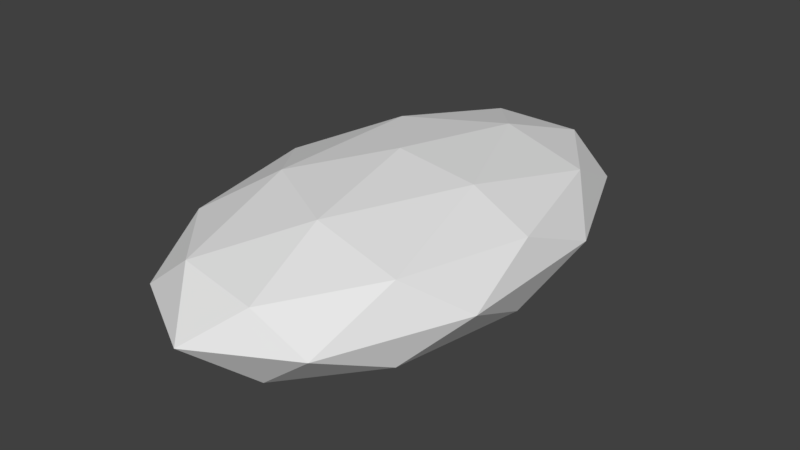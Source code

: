 # Source: Ship1.blend  (saved by Blender 2.78.0; exported with 4.5.12 LTS)
import bpy
from mathutils import Matrix  # noqa: F401  (used for matrix-valued properties, if any)

bpy.ops.wm.read_factory_settings(use_empty=True)
scene = bpy.context.scene
scene.name = 'Scene'

# ---- collections
col_collection_1 = bpy.data.collections.new('Collection 1'); scene.collection.children.link(col_collection_1)

# ---- world
world_world = bpy.data.worlds.new('World'); scene.world = world_world
world_world.color = (0.05088, 0.05088, 0.05088)
world_world.use_sun_shadow = False
world_world.sun_shadow_jitter_overblur = 0.0
world_world.cycles.sampling_method = 'MANUAL'

# ---- meshes
me_icosphere = bpy.data.meshes.new('Icosphere')
me_icosphere.from_pydata([(1.448e-09, -0.3247, -1.0), (1.462, -2.146, -0.4472), (-0.5584, -3.272, -0.4472), (-1.807, -0.3247, -0.4472), (-0.5584, 2.623, -0.4472), (1.462, 1.497, -0.4472), (0.5584, -3.272, 0.4472), (-1.462, -2.146, 0.4472), (-1.462, 1.497, 0.4472), (0.5584, 2.623, 0.4472), (1.807, -0.3247, 0.4472), (1.448e-09, -0.3247, 1.0), (-0.3282, -2.057, -0.8507), (0.8593, -1.395, -0.8507), (0.5311, -3.128, -0.5257), (1.719, -0.3247, -0.5257), (0.8593, 0.7459, -0.8507), (-1.062, -0.3247, -0.8507), (-1.39, -2.057, -0.5257), (-0.3282, 1.408, -0.8507), (-1.39, 1.408, -0.5257), (0.5311, 2.478, -0.5257), (1.921, -1.395, 0.0), (1.921, 0.7459, 0.0), (1.448e-09, -3.789, 0.0), (1.188, -3.128, 0.0), (-1.921, -1.395, 0.0), (-1.188, -3.128, 0.0), (-1.188, 2.478, 0.0), (-1.921, 0.7459, 0.0), (1.188, 2.478, 0.0), (1.448e-09, 3.14, 0.0), (1.39, -2.057, 0.5257), (-0.5311, -3.128, 0.5257), (-1.719, -0.3247, 0.5257), (-0.5311, 2.478, 0.5257), (1.39, 1.408, 0.5257), (0.3282, -2.057, 0.8507), (1.062, -0.3247, 0.8507), (-0.8593, -1.395, 0.8507), (-0.8593, 0.7459, 0.8507), (0.3282, 1.408, 0.8507)], [], [(0, 13, 12), (1, 13, 15), (0, 12, 17), (0, 17, 19), (0, 19, 16), (1, 15, 22), (2, 14, 24), (3, 18, 26), (4, 20, 28), (5, 21, 30), (1, 22, 25), (2, 24, 27), (3, 26, 29), (4, 28, 31), (5, 30, 23), (6, 32, 37), (7, 33, 39), (8, 34, 40), (9, 35, 41), (10, 36, 38), (38, 41, 11), (38, 36, 41), (36, 9, 41), (41, 40, 11), (41, 35, 40), (35, 8, 40), (40, 39, 11), (40, 34, 39), (34, 7, 39), (39, 37, 11), (39, 33, 37), (33, 6, 37), (37, 38, 11), (37, 32, 38), (32, 10, 38), (23, 36, 10), (23, 30, 36), (30, 9, 36), (31, 35, 9), (31, 28, 35), (28, 8, 35), (29, 34, 8), (29, 26, 34), (26, 7, 34), (27, 33, 7), (27, 24, 33), (24, 6, 33), (25, 32, 6), (25, 22, 32), (22, 10, 32), (30, 31, 9), (30, 21, 31), (21, 4, 31), (28, 29, 8), (28, 20, 29), (20, 3, 29), (26, 27, 7), (26, 18, 27), (18, 2, 27), (24, 25, 6), (24, 14, 25), (14, 1, 25), (22, 23, 10), (22, 15, 23), (15, 5, 23), (16, 21, 5), (16, 19, 21), (19, 4, 21), (19, 20, 4), (19, 17, 20), (17, 3, 20), (17, 18, 3), (17, 12, 18), (12, 2, 18), (15, 16, 5), (15, 13, 16), (13, 0, 16), (12, 14, 2), (12, 13, 14), (13, 1, 14)])
me_icosphere.use_remesh_preserve_volume = False
me_icosphere.use_remesh_preserve_attributes = False
me_icosphere.use_mirror_vertex_groups = False
me_icosphere.update()
me_cube_003 = bpy.data.meshes.new('Cube.003')
me_cube_003.from_pydata([(-0.3111, 0.5694, -0.2994), (-0.9075, 0.9506, 0.009807), (-0.2557, 0.5694, -0.2384), (-0.8513, 0.9506, 0.07004), (-0.3111, 0.2375, -0.2994), (-0.9075, 0.6187, 0.009807), (-0.2557, 0.2375, -0.2384), (-0.8513, 0.6187, 0.07004)], [], [(0, 1, 3, 2), (2, 3, 7, 6), (6, 7, 5, 4), (4, 5, 1, 0), (2, 6, 4, 0), (7, 3, 1, 5)])
me_cube_003.polygons.foreach_set('use_smooth', [True] * 6)
me_cube_003.use_remesh_preserve_volume = False
me_cube_003.use_remesh_preserve_attributes = False
me_cube_003.use_mirror_vertex_groups = False
me_cube_003.update()
me_cylinder_003 = bpy.data.meshes.new('Cylinder.003')
me_cylinder_003.from_pydata([(-0.7785, -0.102, 0.09563), (-0.7785, 2.334, 0.09563), (-0.7814, -0.102, 0.06542), (-0.7814, 2.334, 0.06542), (-0.7903, -0.102, 0.03637), (-0.7903, 2.334, 0.03637), (-0.8046, -0.102, 0.009602), (-0.8046, 2.334, 0.009602), (-0.8238, -0.102, -0.01386), (-0.8238, 2.334, -0.01386), (-0.8473, -0.102, -0.03312), (-0.8473, 2.334, -0.03312), (-0.8741, -0.102, -0.04743), (-0.8741, 2.334, -0.04743), (-0.9031, -0.102, -0.05624), (-0.9031, 2.334, -0.05624), (-0.9333, -0.102, -0.05921), (-0.9333, 2.334, -0.05921), (-0.9635, -0.102, -0.05624), (-0.9635, 2.334, -0.05624), (-0.9926, -0.102, -0.04743), (-0.9926, 2.334, -0.04743), (-1.019, -0.102, -0.03312), (-1.019, 2.334, -0.03312), (-1.043, -0.102, -0.01386), (-1.043, 2.334, -0.01386), (-1.062, -0.102, 0.009602), (-1.062, 2.334, 0.009602), (-1.076, -0.102, 0.03637), (-1.076, 2.334, 0.03637), (-1.085, -0.102, 0.06542), (-1.085, 2.334, 0.06542), (-1.088, -0.102, 0.09563), (-1.088, 2.334, 0.09563), (-1.085, -0.102, 0.1258), (-1.085, 2.334, 0.1258), (-1.076, -0.102, 0.1549), (-1.076, 2.334, 0.1549), (-1.062, -0.102, 0.1817), (-1.062, 2.334, 0.1817), (-1.043, -0.102, 0.2051), (-1.043, 2.334, 0.2051), (-1.019, -0.102, 0.2244), (-1.019, 2.334, 0.2244), (-0.9926, -0.102, 0.2387), (-0.9926, 2.334, 0.2387), (-0.9635, -0.102, 0.2475), (-0.9635, 2.334, 0.2475), (-0.9333, -0.102, 0.2505), (-0.9333, 2.334, 0.2505), (-0.9031, -0.102, 0.2475), (-0.9031, 2.334, 0.2475), (-0.8741, -0.102, 0.2387), (-0.8741, 2.334, 0.2387), (-0.8473, -0.102, 0.2244), (-0.8473, 2.334, 0.2244), (-0.8238, -0.102, 0.2051), (-0.8238, 2.334, 0.2051), (-0.8046, -0.102, 0.1817), (-0.8046, 2.334, 0.1817), (-0.7903, -0.102, 0.1549), (-0.7903, 2.334, 0.1549), (-0.7814, -0.102, 0.1258), (-0.7814, 2.334, 0.1258)], [], [(0, 2, 3, 1), (2, 4, 5, 3), (4, 6, 7, 5), (6, 8, 9, 7), (8, 10, 11, 9), (10, 12, 13, 11), (12, 14, 15, 13), (14, 16, 17, 15), (16, 18, 19, 17), (18, 20, 21, 19), (20, 22, 23, 21), (22, 24, 25, 23), (24, 26, 27, 25), (26, 28, 29, 27), (28, 30, 31, 29), (30, 32, 33, 31), (32, 34, 35, 33), (34, 36, 37, 35), (36, 38, 39, 37), (38, 40, 41, 39), (40, 42, 43, 41), (42, 44, 45, 43), (44, 46, 47, 45), (46, 48, 49, 47), (48, 50, 51, 49), (50, 52, 53, 51), (52, 54, 55, 53), (54, 56, 57, 55), (56, 58, 59, 57), (58, 60, 61, 59), (3, 5, 7, 9, 11, 13, 15, 17, 19, 21, 23, 25, 27, 29, 31, 33, 35, 37, 39, 41, 43, 45, 47, 49, 51, 53, 55, 57, 59, 61, 63, 1), (60, 62, 63, 61), (62, 0, 1, 63), (0, 62, 60, 58, 56, 54, 52, 50, 48, 46, 44, 42, 40, 38, 36, 34, 32, 30, 28, 26, 24, 22, 20, 18, 16, 14, 12, 10, 8, 6, 4, 2)])
me_cylinder_003.polygons.foreach_set('use_smooth', [True] * 34)
me_cylinder_003.use_remesh_preserve_volume = False
me_cylinder_003.use_remesh_preserve_attributes = False
me_cylinder_003.use_mirror_vertex_groups = False
me_cylinder_003.update()
me_cube_002 = bpy.data.meshes.new('Cube.002')
me_cube_002.from_pydata([(0.3111, 0.5694, -0.2994), (0.9075, 0.9506, 0.009807), (0.2557, 0.5694, -0.2384), (0.8513, 0.9506, 0.07004), (0.3111, 0.2375, -0.2994), (0.9075, 0.6187, 0.009807), (0.2557, 0.2375, -0.2384), (0.8513, 0.6187, 0.07004)], [], [(0, 2, 3, 1), (2, 6, 7, 3), (6, 4, 5, 7), (4, 0, 1, 5), (2, 0, 4, 6), (7, 5, 1, 3)])
me_cube_002.polygons.foreach_set('use_smooth', [True] * 6)
me_cube_002.use_remesh_preserve_volume = False
me_cube_002.use_remesh_preserve_attributes = False
me_cube_002.use_mirror_vertex_groups = False
me_cube_002.update()
me_cube_001 = bpy.data.meshes.new('Cube.001')
me_cube_001.from_pydata([(0.1, -0.6713, -0.1918), (0.1, -1.166, 0.03992), (-0.1, -0.6713, -0.1918), (-0.1, -1.166, 0.03992), (0.1, -0.1871, -0.1918), (0.1, -0.6814, 0.03992), (-0.1, -0.1871, -0.1918), (-0.1, -0.6814, 0.03992)], [], [(0, 1, 3, 2), (2, 3, 7, 6), (6, 7, 5, 4), (4, 5, 1, 0), (2, 6, 4, 0), (7, 3, 1, 5)])
me_cube_001.polygons.foreach_set('use_smooth', [True] * 6)
me_cube_001.use_remesh_preserve_volume = False
me_cube_001.use_remesh_preserve_attributes = False
me_cube_001.use_mirror_vertex_groups = False
me_cube_001.update()
me_cylinder_002 = bpy.data.meshes.new('Cylinder.002')
me_cylinder_002.from_pydata([(0.7785, -0.102, 0.09563), (0.7785, 2.334, 0.09563), (0.7814, -0.102, 0.06542), (0.7814, 2.334, 0.06542), (0.7903, -0.102, 0.03637), (0.7903, 2.334, 0.03637), (0.8046, -0.102, 0.009602), (0.8046, 2.334, 0.009602), (0.8238, -0.102, -0.01386), (0.8238, 2.334, -0.01386), (0.8473, -0.102, -0.03312), (0.8473, 2.334, -0.03312), (0.8741, -0.102, -0.04743), (0.8741, 2.334, -0.04743), (0.9031, -0.102, -0.05624), (0.9031, 2.334, -0.05624), (0.9333, -0.102, -0.05921), (0.9333, 2.334, -0.05921), (0.9635, -0.102, -0.05624), (0.9635, 2.334, -0.05624), (0.9926, -0.102, -0.04743), (0.9926, 2.334, -0.04743), (1.019, -0.102, -0.03312), (1.019, 2.334, -0.03312), (1.043, -0.102, -0.01386), (1.043, 2.334, -0.01386), (1.062, -0.102, 0.009602), (1.062, 2.334, 0.009602), (1.076, -0.102, 0.03637), (1.076, 2.334, 0.03637), (1.085, -0.102, 0.06542), (1.085, 2.334, 0.06542), (1.088, -0.102, 0.09563), (1.088, 2.334, 0.09563), (1.085, -0.102, 0.1258), (1.085, 2.334, 0.1258), (1.076, -0.102, 0.1549), (1.076, 2.334, 0.1549), (1.062, -0.102, 0.1817), (1.062, 2.334, 0.1817), (1.043, -0.102, 0.2051), (1.043, 2.334, 0.2051), (1.019, -0.102, 0.2244), (1.019, 2.334, 0.2244), (0.9926, -0.102, 0.2387), (0.9926, 2.334, 0.2387), (0.9635, -0.102, 0.2475), (0.9635, 2.334, 0.2475), (0.9333, -0.102, 0.2505), (0.9333, 2.334, 0.2505), (0.9031, -0.102, 0.2475), (0.9031, 2.334, 0.2475), (0.8741, -0.102, 0.2387), (0.8741, 2.334, 0.2387), (0.8473, -0.102, 0.2244), (0.8473, 2.334, 0.2244), (0.8238, -0.102, 0.2051), (0.8238, 2.334, 0.2051), (0.8046, -0.102, 0.1817), (0.8046, 2.334, 0.1817), (0.7903, -0.102, 0.1549), (0.7903, 2.334, 0.1549), (0.7814, -0.102, 0.1258), (0.7814, 2.334, 0.1258)], [], [(0, 1, 3, 2), (2, 3, 5, 4), (4, 5, 7, 6), (6, 7, 9, 8), (8, 9, 11, 10), (10, 11, 13, 12), (12, 13, 15, 14), (14, 15, 17, 16), (16, 17, 19, 18), (18, 19, 21, 20), (20, 21, 23, 22), (22, 23, 25, 24), (24, 25, 27, 26), (26, 27, 29, 28), (28, 29, 31, 30), (30, 31, 33, 32), (32, 33, 35, 34), (34, 35, 37, 36), (36, 37, 39, 38), (38, 39, 41, 40), (40, 41, 43, 42), (42, 43, 45, 44), (44, 45, 47, 46), (46, 47, 49, 48), (48, 49, 51, 50), (50, 51, 53, 52), (52, 53, 55, 54), (54, 55, 57, 56), (56, 57, 59, 58), (58, 59, 61, 60), (3, 1, 63, 61, 59, 57, 55, 53, 51, 49, 47, 45, 43, 41, 39, 37, 35, 33, 31, 29, 27, 25, 23, 21, 19, 17, 15, 13, 11, 9, 7, 5), (60, 61, 63, 62), (62, 63, 1, 0), (0, 2, 4, 6, 8, 10, 12, 14, 16, 18, 20, 22, 24, 26, 28, 30, 32, 34, 36, 38, 40, 42, 44, 46, 48, 50, 52, 54, 56, 58, 60, 62)])
me_cylinder_002.polygons.foreach_set('use_smooth', [True] * 34)
me_cylinder_002.use_remesh_preserve_volume = False
me_cylinder_002.use_remesh_preserve_attributes = False
me_cylinder_002.use_mirror_vertex_groups = False
me_cylinder_002.update()
me_cylinder_001 = bpy.data.meshes.new('Cylinder.001')
me_cylinder_001.from_pydata([(-0.4196, -0.816, -0.4544), (-0.4196, 0.7154, -0.4544), (-0.4115, -0.816, -0.5233), (-0.4115, 0.7154, -0.5233), (-0.3877, -0.816, -0.5895), (-0.3877, 0.7154, -0.5895), (-0.3489, -0.816, -0.6505), (-0.3489, 0.7154, -0.6505), (-0.2967, -0.816, -0.7039), (-0.2967, 0.7154, -0.7039), (-0.2331, -0.816, -0.7478), (-0.2331, 0.7154, -0.7478), (-0.1606, -0.816, -0.7804), (-0.1606, 0.7154, -0.7804), (-0.08186, -0.816, -0.8005), (-0.08186, 0.7154, -0.8005), (1.097e-07, -0.816, -0.8073), (4.277e-08, 0.7154, -0.8073), (0.08186, -0.816, -0.8005), (0.08186, 0.7154, -0.8005), (0.1606, -0.816, -0.7804), (0.1606, 0.7154, -0.7804), (0.2331, -0.816, -0.7478), (0.2331, 0.7154, -0.7478), (0.2967, -0.816, -0.7039), (0.2967, 0.7154, -0.7039), (0.3489, -0.816, -0.6505), (0.3489, 0.7154, -0.6505), (0.3877, -0.816, -0.5895), (0.3877, 0.7154, -0.5895), (0.4115, -0.816, -0.5233), (0.4115, 0.7154, -0.5233), (0.4196, -0.816, -0.4544), (0.4196, 0.7154, -0.4544), (0.4115, -0.816, -0.3856), (0.4115, 0.7154, -0.3856), (0.3877, -0.816, -0.3194), (0.3877, 0.7154, -0.3194), (0.3489, -0.816, -0.2584), (0.3489, 0.7154, -0.2584), (0.2967, -0.816, -0.2049), (0.2967, 0.7154, -0.2049), (0.2331, -0.816, -0.161), (0.2331, 0.7154, -0.161), (0.1606, -0.816, -0.1284), (0.1606, 0.7154, -0.1284), (0.08186, -0.816, -0.1083), (0.08186, 0.7154, -0.1083), (-2.638e-07, -0.816, -0.1015), (-3.307e-07, 0.7154, -0.1015), (-0.08186, -0.816, -0.1083), (-0.08186, 0.7154, -0.1083), (-0.1606, -0.816, -0.1284), (-0.1606, 0.7154, -0.1284), (-0.2331, -0.816, -0.161), (-0.2331, 0.7154, -0.161), (-0.2967, -0.816, -0.2049), (-0.2967, 0.7154, -0.2049), (-0.3489, -0.816, -0.2584), (-0.3489, 0.7154, -0.2584), (-0.3877, -0.816, -0.3194), (-0.3877, 0.7154, -0.3194), (-0.4115, -0.816, -0.3856), (-0.4115, 0.7154, -0.3856)], [], [(0, 1, 3, 2), (2, 3, 5, 4), (4, 5, 7, 6), (6, 7, 9, 8), (8, 9, 11, 10), (10, 11, 13, 12), (12, 13, 15, 14), (14, 15, 17, 16), (16, 17, 19, 18), (18, 19, 21, 20), (20, 21, 23, 22), (22, 23, 25, 24), (24, 25, 27, 26), (26, 27, 29, 28), (28, 29, 31, 30), (30, 31, 33, 32), (32, 33, 35, 34), (34, 35, 37, 36), (36, 37, 39, 38), (38, 39, 41, 40), (40, 41, 43, 42), (42, 43, 45, 44), (44, 45, 47, 46), (46, 47, 49, 48), (48, 49, 51, 50), (50, 51, 53, 52), (52, 53, 55, 54), (54, 55, 57, 56), (56, 57, 59, 58), (58, 59, 61, 60), (3, 1, 63, 61, 59, 57, 55, 53, 51, 49, 47, 45, 43, 41, 39, 37, 35, 33, 31, 29, 27, 25, 23, 21, 19, 17, 15, 13, 11, 9, 7, 5), (60, 61, 63, 62), (62, 63, 1, 0), (0, 2, 4, 6, 8, 10, 12, 14, 16, 18, 20, 22, 24, 26, 28, 30, 32, 34, 36, 38, 40, 42, 44, 46, 48, 50, 52, 54, 56, 58, 60, 62)])
me_cylinder_001.polygons.foreach_set('use_smooth', [True] * 34)
me_cylinder_001.use_remesh_preserve_volume = False
me_cylinder_001.use_remesh_preserve_attributes = False
me_cylinder_001.use_mirror_vertex_groups = False
me_cylinder_001.update()
me_cylinder = bpy.data.meshes.new('Cylinder')
me_cylinder.from_pydata([(-1.326, -1.901, 0.01211), (-1.326, -1.901, 0.2121), (-1.3, -1.643, 0.01211), (-1.3, -1.643, 0.2121), (-1.225, -1.394, 0.01211), (-1.225, -1.394, 0.2121), (-1.102, -1.165, 0.01211), (-1.102, -1.165, 0.2121), (-0.9374, -0.964, 0.01211), (-0.9374, -0.964, 0.2121), (-0.7365, -0.7991, 0.01211), (-0.7365, -0.7991, 0.2121), (-0.5073, -0.6766, 0.01211), (-0.5073, -0.6766, 0.2121), (-0.2586, -0.6012, 0.01211), (-0.2586, -0.6012, 0.2121), (3.782e-07, -0.5757, 0.01211), (3.782e-07, -0.5757, 0.2121), (0.2586, -0.6012, 0.01211), (0.2586, -0.6012, 0.2121), (0.5073, -0.6766, 0.01211), (0.5073, -0.6766, 0.2121), (0.7365, -0.7991, 0.01211), (0.7365, -0.7991, 0.2121), (0.9374, -0.964, 0.01211), (0.9374, -0.964, 0.2121), (1.102, -1.165, 0.01211), (1.102, -1.165, 0.2121), (1.225, -1.394, 0.01211), (1.225, -1.394, 0.2121), (1.3, -1.643, 0.01211), (1.3, -1.643, 0.2121), (1.326, -1.901, 0.01211), (1.326, -1.901, 0.2121), (1.3, -2.16, 0.01211), (1.3, -2.16, 0.2121), (1.225, -2.409, 0.01211), (1.225, -2.409, 0.2121), (1.102, -2.638, 0.01211), (1.102, -2.638, 0.2121), (0.9374, -2.839, 0.01211), (0.9374, -2.839, 0.2121), (0.7365, -3.004, 0.01211), (0.7365, -3.004, 0.2121), (0.5073, -3.126, 0.01211), (0.5073, -3.126, 0.2121), (0.2586, -3.202, 0.01211), (0.2586, -3.202, 0.2121), (-6.859e-07, -3.227, 0.01211), (-6.859e-07, -3.227, 0.2121), (-0.2586, -3.202, 0.01211), (-0.2586, -3.202, 0.2121), (-0.5073, -3.126, 0.01211), (-0.5073, -3.126, 0.2121), (-0.7365, -3.004, 0.01211), (-0.7365, -3.004, 0.2121), (-0.9374, -2.839, 0.01211), (-0.9374, -2.839, 0.2121), (-1.102, -2.638, 0.01211), (-1.102, -2.638, 0.2121), (-1.225, -2.409, 0.01211), (-1.225, -2.409, 0.2121), (-1.3, -2.16, 0.01211), (-1.3, -2.16, 0.2121)], [], [(0, 1, 3, 2), (2, 3, 5, 4), (4, 5, 7, 6), (6, 7, 9, 8), (8, 9, 11, 10), (10, 11, 13, 12), (12, 13, 15, 14), (14, 15, 17, 16), (16, 17, 19, 18), (18, 19, 21, 20), (20, 21, 23, 22), (22, 23, 25, 24), (24, 25, 27, 26), (26, 27, 29, 28), (28, 29, 31, 30), (30, 31, 33, 32), (32, 33, 35, 34), (34, 35, 37, 36), (36, 37, 39, 38), (38, 39, 41, 40), (40, 41, 43, 42), (42, 43, 45, 44), (44, 45, 47, 46), (46, 47, 49, 48), (48, 49, 51, 50), (50, 51, 53, 52), (52, 53, 55, 54), (54, 55, 57, 56), (56, 57, 59, 58), (58, 59, 61, 60), (3, 1, 63, 61, 59, 57, 55, 53, 51, 49, 47, 45, 43, 41, 39, 37, 35, 33, 31, 29, 27, 25, 23, 21, 19, 17, 15, 13, 11, 9, 7, 5), (60, 61, 63, 62), (62, 63, 1, 0), (0, 2, 4, 6, 8, 10, 12, 14, 16, 18, 20, 22, 24, 26, 28, 30, 32, 34, 36, 38, 40, 42, 44, 46, 48, 50, 52, 54, 56, 58, 60, 62)])
me_cylinder.polygons.foreach_set('use_smooth', [True] * 34)
me_cylinder.use_remesh_preserve_volume = False
me_cylinder.use_remesh_preserve_attributes = False
me_cylinder.use_mirror_vertex_groups = False
me_cylinder.update()

# ---- objects
ob_shield = bpy.data.objects.new('Shield', me_icosphere)
ob_starboard_connector = bpy.data.objects.new('Starboard Connector', me_cube_003)
ob_starboard_engine = bpy.data.objects.new('Starboard Engine', me_cylinder_003)
ob_port_connector = bpy.data.objects.new('Port Connector', me_cube_002)
ob_neck = bpy.data.objects.new('Neck', me_cube_001)
ob_port_engine = bpy.data.objects.new('Port Engine', me_cylinder_002)
ob_body = bpy.data.objects.new('Body', me_cylinder_001)
ob_saucer = bpy.data.objects.new('Saucer', me_cylinder)

# ---- transforms, parenting, visibility, modifiers, constraints
ob_shield.location = (0.0, 0.0, 0.0)
ob_shield.lineart.crease_threshold = 0.0
ob_starboard_connector.location = (0.0, 0.0, 0.0)
ob_starboard_connector.lineart.crease_threshold = 0.0
_m = ob_starboard_connector.modifiers.new('EdgeSplit', 'EDGE_SPLIT')
ob_starboard_engine.location = (0.0, 0.0, 0.0)
ob_starboard_engine.lineart.crease_threshold = 0.0
_m = ob_starboard_engine.modifiers.new('EdgeSplit', 'EDGE_SPLIT')
ob_port_connector.location = (0.0, 0.0, 0.0)
ob_port_connector.lineart.crease_threshold = 0.0
_m = ob_port_connector.modifiers.new('EdgeSplit', 'EDGE_SPLIT')
ob_neck.location = (0.0, 0.0, 0.0)
ob_neck.lineart.crease_threshold = 0.0
_m = ob_neck.modifiers.new('EdgeSplit', 'EDGE_SPLIT')
ob_port_engine.location = (0.0, 0.0, 0.0)
ob_port_engine.lineart.crease_threshold = 0.0
_m = ob_port_engine.modifiers.new('EdgeSplit', 'EDGE_SPLIT')
ob_body.location = (0.0, 0.0, 0.0)
ob_body.lineart.crease_threshold = 0.0
_m = ob_body.modifiers.new('EdgeSplit', 'EDGE_SPLIT')
ob_saucer.location = (0.0, 0.0, 0.0)
ob_saucer.lineart.crease_threshold = 0.0
_m = ob_saucer.modifiers.new('EdgeSplit', 'EDGE_SPLIT')

# ---- collection membership
col_collection_1.objects.link(ob_shield)
col_collection_1.objects.link(ob_starboard_connector)
col_collection_1.objects.link(ob_starboard_engine)
col_collection_1.objects.link(ob_port_connector)
col_collection_1.objects.link(ob_neck)
col_collection_1.objects.link(ob_port_engine)
col_collection_1.objects.link(ob_body)
col_collection_1.objects.link(ob_saucer)

# ---- scene / render settings (as saved in the file)
scene.frame_start = 1; scene.frame_end = 250; scene.frame_set(1)
scene.render.engine = 'BLENDER_EEVEE_NEXT'
scene.render.resolution_percentage = 50
scene.render.dither_intensity = 0.0
scene.cycles.use_denoising = False
scene.cycles.samples = 128
scene.cycles.sampling_pattern = 'TABULATED_SOBOL'
scene.cycles.light_sampling_threshold = 0.0
scene.cycles.use_adaptive_sampling = False
scene.cycles.use_light_tree = False
scene.cycles.blur_glossy = 0.0
scene.cycles.sample_clamp_indirect = 0.0
scene.view_settings.view_transform = 'Standard'
bpy.context.view_layer.update()

# ---- added for rendering (the .blend has no active camera and no usable light): camera, sun
cam_auto = bpy.data.cameras.new('AutoCamera')
cam_auto.lens = 50.0
cam_auto.sensor_width = 36.0
cam_auto.clip_end = 1000.0
ob_auto_camera = bpy.data.objects.new('AutoCamera', cam_auto)
scene.collection.objects.link(ob_auto_camera)
ob_auto_camera.location = (7.56119, -9.39814, 6.04895)
ob_auto_camera.rotation_euler = (1.09748, -7.21219e-08, 0.694738)
scene.camera = ob_auto_camera
light_auto_sun = bpy.data.lights.new('AutoSun', 'SUN')
light_auto_sun.energy = 3.0
light_auto_sun.angle = 0.0523599
ob_auto_sun = bpy.data.objects.new('AutoSun', light_auto_sun)
scene.collection.objects.link(ob_auto_sun)
ob_auto_sun.rotation_euler = (0.872665, 0.174533, 0.523599)
bpy.context.view_layer.update()
